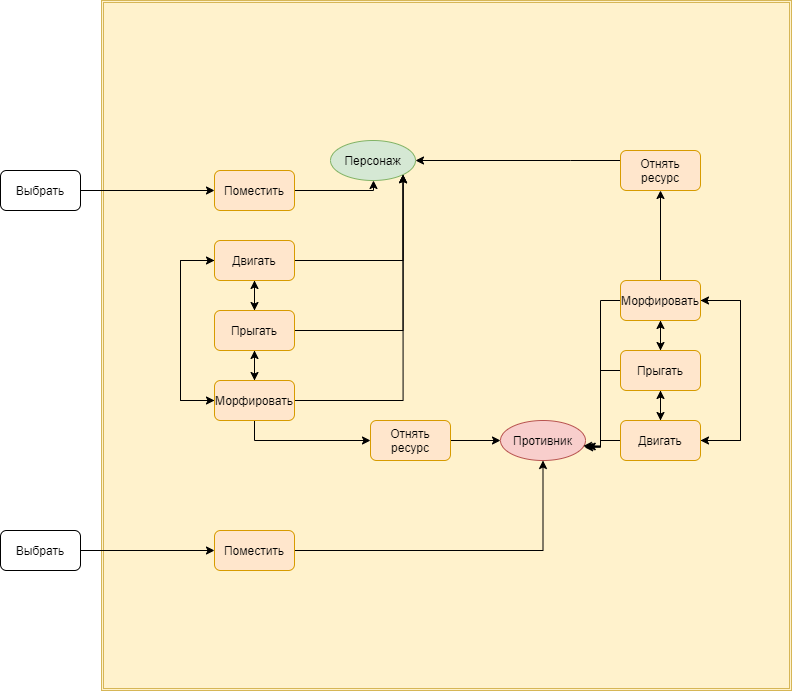

The diagram above was exported from draw.io. Its source (the exported page's mxGraphModel, read from the mxfile embedded in the PNG):
<mxGraphModel dx="1185" dy="1804" grid="1" gridSize="10" guides="1" tooltips="1" connect="1" arrows="1" fold="1" page="1" pageScale="1" pageWidth="827" pageHeight="1169" math="0" shadow="0">
  <root>
    <mxCell id="0" />
    <mxCell id="1" parent="0" />
    <mxCell id="Zvjrn7ZHd3eBqQfD3eqZ-5" value="Выбрать" style="rounded=1;whiteSpace=wrap;html=1;" vertex="1" parent="1">
      <mxGeometry x="160" y="-160" width="80" height="40" as="geometry" />
    </mxCell>
    <mxCell id="Zvjrn7ZHd3eBqQfD3eqZ-6" value="" style="shape=ext;double=1;whiteSpace=wrap;html=1;aspect=fixed;fillColor=#fff2cc;strokeColor=#d6b656;" vertex="1" parent="1">
      <mxGeometry x="261" y="-330" width="690" height="690" as="geometry" />
    </mxCell>
    <mxCell id="Zvjrn7ZHd3eBqQfD3eqZ-8" value="Персонаж" style="ellipse;whiteSpace=wrap;html=1;fillColor=#d5e8d4;strokeColor=#82b366;" vertex="1" parent="1">
      <mxGeometry x="490" y="-190" width="85" height="40" as="geometry" />
    </mxCell>
    <mxCell id="Zvjrn7ZHd3eBqQfD3eqZ-9" style="edgeStyle=orthogonalEdgeStyle;rounded=0;orthogonalLoop=1;jettySize=auto;html=1;entryX=0.5;entryY=1;entryDx=0;entryDy=0;" edge="1" parent="1" source="Zvjrn7ZHd3eBqQfD3eqZ-30" target="Zvjrn7ZHd3eBqQfD3eqZ-8">
      <mxGeometry relative="1" as="geometry">
        <Array as="points">
          <mxPoint x="533" y="-140" />
          <mxPoint x="533" y="-150" />
        </Array>
      </mxGeometry>
    </mxCell>
    <mxCell id="Zvjrn7ZHd3eBqQfD3eqZ-15" style="edgeStyle=orthogonalEdgeStyle;rounded=0;orthogonalLoop=1;jettySize=auto;html=1;entryX=0.5;entryY=0;entryDx=0;entryDy=0;" edge="1" parent="1" source="Zvjrn7ZHd3eBqQfD3eqZ-11" target="Zvjrn7ZHd3eBqQfD3eqZ-12">
      <mxGeometry relative="1" as="geometry" />
    </mxCell>
    <mxCell id="Zvjrn7ZHd3eBqQfD3eqZ-19" style="edgeStyle=orthogonalEdgeStyle;rounded=0;orthogonalLoop=1;jettySize=auto;html=1;entryX=1;entryY=1;entryDx=0;entryDy=0;" edge="1" parent="1" source="Zvjrn7ZHd3eBqQfD3eqZ-11" target="Zvjrn7ZHd3eBqQfD3eqZ-8">
      <mxGeometry relative="1" as="geometry" />
    </mxCell>
    <mxCell id="Zvjrn7ZHd3eBqQfD3eqZ-23" style="edgeStyle=orthogonalEdgeStyle;rounded=0;orthogonalLoop=1;jettySize=auto;html=1;entryX=0;entryY=0.5;entryDx=0;entryDy=0;" edge="1" parent="1" source="Zvjrn7ZHd3eBqQfD3eqZ-11" target="Zvjrn7ZHd3eBqQfD3eqZ-13">
      <mxGeometry relative="1" as="geometry">
        <Array as="points">
          <mxPoint x="340" y="-70" />
          <mxPoint x="340" y="70" />
        </Array>
      </mxGeometry>
    </mxCell>
    <mxCell id="Zvjrn7ZHd3eBqQfD3eqZ-11" value="Двигать" style="rounded=1;whiteSpace=wrap;html=1;fillColor=#ffe6cc;strokeColor=#d79b00;" vertex="1" parent="1">
      <mxGeometry x="374" y="-90" width="80" height="40" as="geometry" />
    </mxCell>
    <mxCell id="Zvjrn7ZHd3eBqQfD3eqZ-16" style="edgeStyle=orthogonalEdgeStyle;rounded=0;orthogonalLoop=1;jettySize=auto;html=1;" edge="1" parent="1" source="Zvjrn7ZHd3eBqQfD3eqZ-12" target="Zvjrn7ZHd3eBqQfD3eqZ-11">
      <mxGeometry relative="1" as="geometry" />
    </mxCell>
    <mxCell id="Zvjrn7ZHd3eBqQfD3eqZ-17" style="edgeStyle=orthogonalEdgeStyle;rounded=0;orthogonalLoop=1;jettySize=auto;html=1;" edge="1" parent="1" source="Zvjrn7ZHd3eBqQfD3eqZ-12" target="Zvjrn7ZHd3eBqQfD3eqZ-13">
      <mxGeometry relative="1" as="geometry" />
    </mxCell>
    <mxCell id="Zvjrn7ZHd3eBqQfD3eqZ-20" style="edgeStyle=orthogonalEdgeStyle;rounded=0;orthogonalLoop=1;jettySize=auto;html=1;entryX=1;entryY=1;entryDx=0;entryDy=0;" edge="1" parent="1" source="Zvjrn7ZHd3eBqQfD3eqZ-12" target="Zvjrn7ZHd3eBqQfD3eqZ-8">
      <mxGeometry relative="1" as="geometry">
        <mxPoint x="560" y="-100" as="targetPoint" />
      </mxGeometry>
    </mxCell>
    <mxCell id="Zvjrn7ZHd3eBqQfD3eqZ-12" value="Прыгать" style="rounded=1;whiteSpace=wrap;html=1;fillColor=#ffe6cc;strokeColor=#d79b00;" vertex="1" parent="1">
      <mxGeometry x="374" y="-20" width="80" height="40" as="geometry" />
    </mxCell>
    <mxCell id="Zvjrn7ZHd3eBqQfD3eqZ-18" style="edgeStyle=orthogonalEdgeStyle;rounded=0;orthogonalLoop=1;jettySize=auto;html=1;entryX=0.5;entryY=1;entryDx=0;entryDy=0;" edge="1" parent="1" source="Zvjrn7ZHd3eBqQfD3eqZ-13" target="Zvjrn7ZHd3eBqQfD3eqZ-12">
      <mxGeometry relative="1" as="geometry" />
    </mxCell>
    <mxCell id="Zvjrn7ZHd3eBqQfD3eqZ-21" style="edgeStyle=orthogonalEdgeStyle;rounded=0;orthogonalLoop=1;jettySize=auto;html=1;entryX=1;entryY=1;entryDx=0;entryDy=0;" edge="1" parent="1" source="Zvjrn7ZHd3eBqQfD3eqZ-13" target="Zvjrn7ZHd3eBqQfD3eqZ-8">
      <mxGeometry relative="1" as="geometry" />
    </mxCell>
    <mxCell id="Zvjrn7ZHd3eBqQfD3eqZ-22" style="edgeStyle=orthogonalEdgeStyle;rounded=0;orthogonalLoop=1;jettySize=auto;html=1;entryX=0;entryY=0.5;entryDx=0;entryDy=0;" edge="1" parent="1" source="Zvjrn7ZHd3eBqQfD3eqZ-13" target="Zvjrn7ZHd3eBqQfD3eqZ-11">
      <mxGeometry relative="1" as="geometry">
        <Array as="points">
          <mxPoint x="340" y="70" />
          <mxPoint x="340" y="-70" />
        </Array>
      </mxGeometry>
    </mxCell>
    <mxCell id="Zvjrn7ZHd3eBqQfD3eqZ-26" style="edgeStyle=orthogonalEdgeStyle;rounded=0;orthogonalLoop=1;jettySize=auto;html=1;entryX=0;entryY=0.5;entryDx=0;entryDy=0;" edge="1" parent="1" source="Zvjrn7ZHd3eBqQfD3eqZ-13" target="Zvjrn7ZHd3eBqQfD3eqZ-25">
      <mxGeometry relative="1" as="geometry">
        <Array as="points">
          <mxPoint x="414" y="110" />
        </Array>
      </mxGeometry>
    </mxCell>
    <mxCell id="Zvjrn7ZHd3eBqQfD3eqZ-13" value="Морфировать" style="rounded=1;whiteSpace=wrap;html=1;fillColor=#ffe6cc;strokeColor=#d79b00;" vertex="1" parent="1">
      <mxGeometry x="374" y="50" width="80" height="40" as="geometry" />
    </mxCell>
    <mxCell id="Zvjrn7ZHd3eBqQfD3eqZ-28" style="edgeStyle=orthogonalEdgeStyle;rounded=0;orthogonalLoop=1;jettySize=auto;html=1;" edge="1" parent="1" source="Zvjrn7ZHd3eBqQfD3eqZ-25">
      <mxGeometry relative="1" as="geometry">
        <mxPoint x="660" y="110" as="targetPoint" />
      </mxGeometry>
    </mxCell>
    <mxCell id="Zvjrn7ZHd3eBqQfD3eqZ-25" value="Отнять&lt;br&gt;ресурс" style="rounded=1;whiteSpace=wrap;html=1;fillColor=#ffe6cc;strokeColor=#d79b00;" vertex="1" parent="1">
      <mxGeometry x="530" y="90" width="80" height="40" as="geometry" />
    </mxCell>
    <mxCell id="Zvjrn7ZHd3eBqQfD3eqZ-29" value="Противник" style="ellipse;whiteSpace=wrap;html=1;fillColor=#f8cecc;strokeColor=#b85450;" vertex="1" parent="1">
      <mxGeometry x="660" y="90" width="85" height="40" as="geometry" />
    </mxCell>
    <mxCell id="Zvjrn7ZHd3eBqQfD3eqZ-30" value="Поместить" style="rounded=1;whiteSpace=wrap;html=1;fillColor=#ffe6cc;strokeColor=#d79b00;" vertex="1" parent="1">
      <mxGeometry x="374" y="-160" width="80" height="40" as="geometry" />
    </mxCell>
    <mxCell id="Zvjrn7ZHd3eBqQfD3eqZ-32" style="edgeStyle=orthogonalEdgeStyle;rounded=0;orthogonalLoop=1;jettySize=auto;html=1;" edge="1" parent="1" source="Zvjrn7ZHd3eBqQfD3eqZ-5" target="Zvjrn7ZHd3eBqQfD3eqZ-30">
      <mxGeometry relative="1" as="geometry" />
    </mxCell>
    <mxCell id="Zvjrn7ZHd3eBqQfD3eqZ-34" style="edgeStyle=orthogonalEdgeStyle;rounded=0;orthogonalLoop=1;jettySize=auto;html=1;" edge="1" parent="1" source="Zvjrn7ZHd3eBqQfD3eqZ-35" target="Zvjrn7ZHd3eBqQfD3eqZ-29">
      <mxGeometry relative="1" as="geometry" />
    </mxCell>
    <mxCell id="Zvjrn7ZHd3eBqQfD3eqZ-33" value="Выбрать" style="rounded=1;whiteSpace=wrap;html=1;" vertex="1" parent="1">
      <mxGeometry x="160" y="200" width="80" height="40" as="geometry" />
    </mxCell>
    <mxCell id="Zvjrn7ZHd3eBqQfD3eqZ-35" value="Поместить" style="rounded=1;whiteSpace=wrap;html=1;fillColor=#ffe6cc;strokeColor=#d79b00;" vertex="1" parent="1">
      <mxGeometry x="374" y="200" width="80" height="40" as="geometry" />
    </mxCell>
    <mxCell id="Zvjrn7ZHd3eBqQfD3eqZ-36" style="edgeStyle=orthogonalEdgeStyle;rounded=0;orthogonalLoop=1;jettySize=auto;html=1;" edge="1" parent="1" source="Zvjrn7ZHd3eBqQfD3eqZ-33" target="Zvjrn7ZHd3eBqQfD3eqZ-35">
      <mxGeometry relative="1" as="geometry">
        <mxPoint x="240" y="220.00000000000023" as="sourcePoint" />
        <mxPoint x="702.5" y="129.99999999999977" as="targetPoint" />
      </mxGeometry>
    </mxCell>
    <mxCell id="Zvjrn7ZHd3eBqQfD3eqZ-42" style="edgeStyle=orthogonalEdgeStyle;rounded=0;orthogonalLoop=1;jettySize=auto;html=1;" edge="1" parent="1" source="Zvjrn7ZHd3eBqQfD3eqZ-39" target="Zvjrn7ZHd3eBqQfD3eqZ-40">
      <mxGeometry relative="1" as="geometry" />
    </mxCell>
    <mxCell id="Zvjrn7ZHd3eBqQfD3eqZ-47" style="edgeStyle=orthogonalEdgeStyle;rounded=0;orthogonalLoop=1;jettySize=auto;html=1;entryX=1.02;entryY=0.65;entryDx=0;entryDy=0;entryPerimeter=0;" edge="1" parent="1" source="Zvjrn7ZHd3eBqQfD3eqZ-39" target="Zvjrn7ZHd3eBqQfD3eqZ-29">
      <mxGeometry relative="1" as="geometry">
        <Array as="points">
          <mxPoint x="760" y="-30" />
          <mxPoint x="760" y="116" />
        </Array>
      </mxGeometry>
    </mxCell>
    <mxCell id="Zvjrn7ZHd3eBqQfD3eqZ-51" style="edgeStyle=orthogonalEdgeStyle;rounded=0;orthogonalLoop=1;jettySize=auto;html=1;" edge="1" parent="1" source="Zvjrn7ZHd3eBqQfD3eqZ-39" target="Zvjrn7ZHd3eBqQfD3eqZ-41">
      <mxGeometry relative="1" as="geometry">
        <Array as="points">
          <mxPoint x="900" y="-30.000000000000227" />
          <mxPoint x="900" y="109.99999999999977" />
        </Array>
      </mxGeometry>
    </mxCell>
    <mxCell id="Zvjrn7ZHd3eBqQfD3eqZ-54" style="edgeStyle=orthogonalEdgeStyle;rounded=0;orthogonalLoop=1;jettySize=auto;html=1;" edge="1" parent="1" source="Zvjrn7ZHd3eBqQfD3eqZ-39" target="Zvjrn7ZHd3eBqQfD3eqZ-53">
      <mxGeometry relative="1" as="geometry" />
    </mxCell>
    <mxCell id="Zvjrn7ZHd3eBqQfD3eqZ-39" value="Морфировать" style="rounded=1;whiteSpace=wrap;html=1;fillColor=#ffe6cc;strokeColor=#d79b00;" vertex="1" parent="1">
      <mxGeometry x="780" y="-50" width="80" height="40" as="geometry" />
    </mxCell>
    <mxCell id="Zvjrn7ZHd3eBqQfD3eqZ-43" style="edgeStyle=orthogonalEdgeStyle;rounded=0;orthogonalLoop=1;jettySize=auto;html=1;" edge="1" parent="1" source="Zvjrn7ZHd3eBqQfD3eqZ-40" target="Zvjrn7ZHd3eBqQfD3eqZ-39">
      <mxGeometry relative="1" as="geometry" />
    </mxCell>
    <mxCell id="Zvjrn7ZHd3eBqQfD3eqZ-45" style="edgeStyle=orthogonalEdgeStyle;rounded=0;orthogonalLoop=1;jettySize=auto;html=1;entryX=0.5;entryY=0.25;entryDx=0;entryDy=0;entryPerimeter=0;" edge="1" parent="1" source="Zvjrn7ZHd3eBqQfD3eqZ-40" target="Zvjrn7ZHd3eBqQfD3eqZ-41">
      <mxGeometry relative="1" as="geometry" />
    </mxCell>
    <mxCell id="Zvjrn7ZHd3eBqQfD3eqZ-46" style="edgeStyle=orthogonalEdgeStyle;rounded=0;orthogonalLoop=1;jettySize=auto;html=1;" edge="1" parent="1" source="Zvjrn7ZHd3eBqQfD3eqZ-40" target="Zvjrn7ZHd3eBqQfD3eqZ-41">
      <mxGeometry relative="1" as="geometry" />
    </mxCell>
    <mxCell id="Zvjrn7ZHd3eBqQfD3eqZ-48" style="edgeStyle=orthogonalEdgeStyle;rounded=0;orthogonalLoop=1;jettySize=auto;html=1;entryX=0.99;entryY=0.671;entryDx=0;entryDy=0;entryPerimeter=0;" edge="1" parent="1" source="Zvjrn7ZHd3eBqQfD3eqZ-40" target="Zvjrn7ZHd3eBqQfD3eqZ-29">
      <mxGeometry relative="1" as="geometry">
        <Array as="points">
          <mxPoint x="760" y="40" />
          <mxPoint x="760" y="117" />
        </Array>
      </mxGeometry>
    </mxCell>
    <mxCell id="Zvjrn7ZHd3eBqQfD3eqZ-40" value="Прыгать" style="rounded=1;whiteSpace=wrap;html=1;fillColor=#ffe6cc;strokeColor=#d79b00;" vertex="1" parent="1">
      <mxGeometry x="780" y="20" width="80" height="40" as="geometry" />
    </mxCell>
    <mxCell id="Zvjrn7ZHd3eBqQfD3eqZ-44" style="edgeStyle=orthogonalEdgeStyle;rounded=0;orthogonalLoop=1;jettySize=auto;html=1;" edge="1" parent="1" source="Zvjrn7ZHd3eBqQfD3eqZ-41" target="Zvjrn7ZHd3eBqQfD3eqZ-40">
      <mxGeometry relative="1" as="geometry" />
    </mxCell>
    <mxCell id="Zvjrn7ZHd3eBqQfD3eqZ-50" style="edgeStyle=orthogonalEdgeStyle;rounded=0;orthogonalLoop=1;jettySize=auto;html=1;entryX=0.976;entryY=0.635;entryDx=0;entryDy=0;entryPerimeter=0;" edge="1" parent="1" source="Zvjrn7ZHd3eBqQfD3eqZ-41" target="Zvjrn7ZHd3eBqQfD3eqZ-29">
      <mxGeometry relative="1" as="geometry" />
    </mxCell>
    <mxCell id="Zvjrn7ZHd3eBqQfD3eqZ-52" style="edgeStyle=orthogonalEdgeStyle;rounded=0;orthogonalLoop=1;jettySize=auto;html=1;entryX=1;entryY=0.5;entryDx=0;entryDy=0;" edge="1" parent="1" source="Zvjrn7ZHd3eBqQfD3eqZ-41" target="Zvjrn7ZHd3eBqQfD3eqZ-39">
      <mxGeometry relative="1" as="geometry">
        <Array as="points">
          <mxPoint x="900" y="110" />
          <mxPoint x="900" y="-30" />
        </Array>
      </mxGeometry>
    </mxCell>
    <mxCell id="Zvjrn7ZHd3eBqQfD3eqZ-41" value="Двигать" style="rounded=1;whiteSpace=wrap;html=1;fillColor=#ffe6cc;strokeColor=#d79b00;" vertex="1" parent="1">
      <mxGeometry x="780" y="90" width="80" height="40" as="geometry" />
    </mxCell>
    <mxCell id="Zvjrn7ZHd3eBqQfD3eqZ-55" style="edgeStyle=orthogonalEdgeStyle;rounded=0;orthogonalLoop=1;jettySize=auto;html=1;" edge="1" parent="1" source="Zvjrn7ZHd3eBqQfD3eqZ-53" target="Zvjrn7ZHd3eBqQfD3eqZ-8">
      <mxGeometry relative="1" as="geometry">
        <Array as="points">
          <mxPoint x="730" y="-170" />
          <mxPoint x="730" y="-170" />
        </Array>
      </mxGeometry>
    </mxCell>
    <mxCell id="Zvjrn7ZHd3eBqQfD3eqZ-53" value="Отнять&lt;br&gt;ресурс" style="rounded=1;whiteSpace=wrap;html=1;fillColor=#ffe6cc;strokeColor=#d79b00;" vertex="1" parent="1">
      <mxGeometry x="780" y="-180" width="80" height="40" as="geometry" />
    </mxCell>
  </root>
</mxGraphModel>